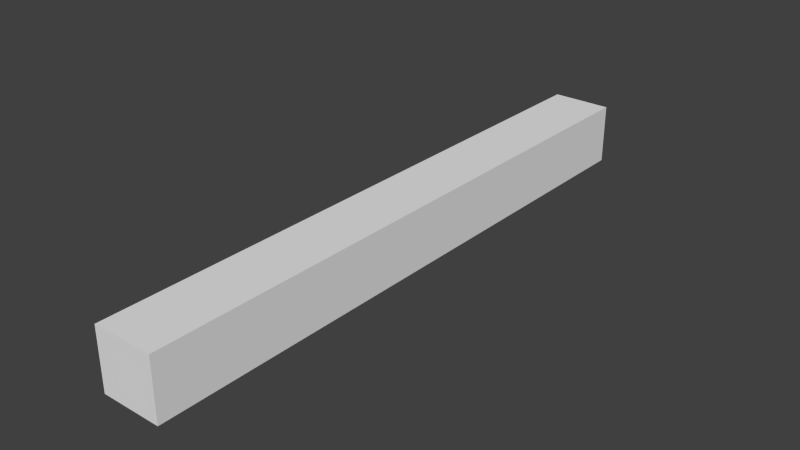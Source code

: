# Source: catapult-arm.blend  (saved by Blender 2.76.0; exported with 4.5.12 LTS)
import bpy
from mathutils import Matrix  # noqa: F401  (used for matrix-valued properties, if any)

bpy.ops.wm.read_factory_settings(use_empty=True)
scene = bpy.context.scene
scene.name = 'Scene'

# ---- collections
col_collection_1 = bpy.data.collections.new('Collection 1'); scene.collection.children.link(col_collection_1)

# ---- materials (node trees are filled in below, after node groups)
mat_material = bpy.data.materials.new('Material')
mat_material.alpha_threshold = 0.0
mat_material.use_transparent_shadow = False
mat_material.roughness = 0.5
mat_material.line_color = (0.0, 0.0, 0.0, 1.0)

# ---- material node trees

# ---- world
world_world = bpy.data.worlds.new('World'); scene.world = world_world
world_world.color = (0.05088, 0.05088, 0.05088)
world_world.use_sun_shadow = False
world_world.sun_shadow_jitter_overblur = 0.0
world_world.cycles.sampling_method = 'MANUAL'
world_world.cycles.sample_map_resolution = 256

# ---- meshes
me_cube = bpy.data.meshes.new('Cube')
me_cube.from_pydata([(1.0, 1.0, -1.0), (1.0, -1.0, -1.0), (-1.0, -1.0, -1.0), (-1.0, 1.0, -1.0), (1.0, 1.0, 1.0), (1.0, -1.0, 1.0), (-1.0, -1.0, 1.0), (-1.0, 1.0, 1.0)], [], [(0, 1, 2, 3), (4, 7, 6, 5), (0, 4, 5, 1), (1, 5, 6, 2), (2, 6, 7, 3), (4, 0, 3, 7)])
me_cube.materials.append(mat_material)
me_cube.use_remesh_preserve_volume = False
me_cube.use_remesh_preserve_attributes = False
me_cube.use_mirror_vertex_groups = False
me_cube.update()
arm_armature = bpy.data.armatures.new('Armature')  # bones are not reproduced

# ---- objects
ob_armature = bpy.data.objects.new('Armature', arm_armature)
ob_cube = bpy.data.objects.new('Cube', me_cube)

# ---- transforms, parenting, visibility, modifiers, constraints
ob_armature.location = (0.0, 0.0, 0.0)
ob_armature.rotation_euler = (4.712, 0.0, 0.0)
ob_armature.show_in_front = True
ob_armature.lineart.crease_threshold = 0.0
ob_cube.parent = ob_armature
ob_cube.matrix_parent_inverse = Matrix(((1.0, 0.0, 0.0, 0.0), (0.0, 1.192e-08, -1.0, 0.0), (0.0, 1.0, 1.192e-08, 0.0), (0.0, 0.0, 0.0, 1.0)))
ob_cube.location = (0.0, 10.0, 0.0)
ob_cube.scale = (1.0, 10.0, 1.0)
ob_cube.lock_rotations_4d = False
ob_cube.empty_display_type = 'ARROWS'
ob_cube.lineart.crease_threshold = 0.0
_vg = ob_cube.vertex_groups.new(name='Bone')
_vg.add([0, 1, 2, 3, 4, 5, 6, 7], 1.0, 'REPLACE')
_m = ob_cube.modifiers.new('Armature', 'ARMATURE')
_m.object = ob_armature

# ---- collection membership
col_collection_1.objects.link(ob_armature)
col_collection_1.objects.link(ob_cube)

# ---- scene / render settings (as saved in the file)
scene.frame_start = 1; scene.frame_end = 250; scene.frame_set(1)
scene.render.engine = 'BLENDER_EEVEE_NEXT'
scene.render.resolution_percentage = 50
scene.render.dither_intensity = 0.0
scene.cycles.use_denoising = False
scene.cycles.samples = 10
scene.cycles.sampling_pattern = 'TABULATED_SOBOL'
scene.cycles.light_sampling_threshold = 0.0
scene.cycles.use_adaptive_sampling = False
scene.cycles.use_light_tree = False
scene.cycles.blur_glossy = 0.0
scene.cycles.pixel_filter_type = 'GAUSSIAN'
scene.cycles.sample_clamp_indirect = 0.0
scene.view_settings.view_transform = 'Standard'
bpy.context.view_layer.update()

# ---- added for rendering (the .blend has no active camera and no usable light): camera, sun
cam_auto = bpy.data.cameras.new('AutoCamera')
cam_auto.lens = 50.0
cam_auto.sensor_width = 36.0
cam_auto.clip_end = 1000.0
ob_auto_camera = bpy.data.objects.new('AutoCamera', cam_auto)
scene.collection.objects.link(ob_auto_camera)
ob_auto_camera.location = (18.6886, -12.4264, 14.9509)
ob_auto_camera.rotation_euler = (1.09748, -7.21219e-08, 0.694738)
scene.camera = ob_auto_camera
light_auto_sun = bpy.data.lights.new('AutoSun', 'SUN')
light_auto_sun.energy = 3.0
light_auto_sun.angle = 0.0523599
ob_auto_sun = bpy.data.objects.new('AutoSun', light_auto_sun)
scene.collection.objects.link(ob_auto_sun)
ob_auto_sun.rotation_euler = (0.872665, 0.174533, 0.523599)
bpy.context.view_layer.update()

